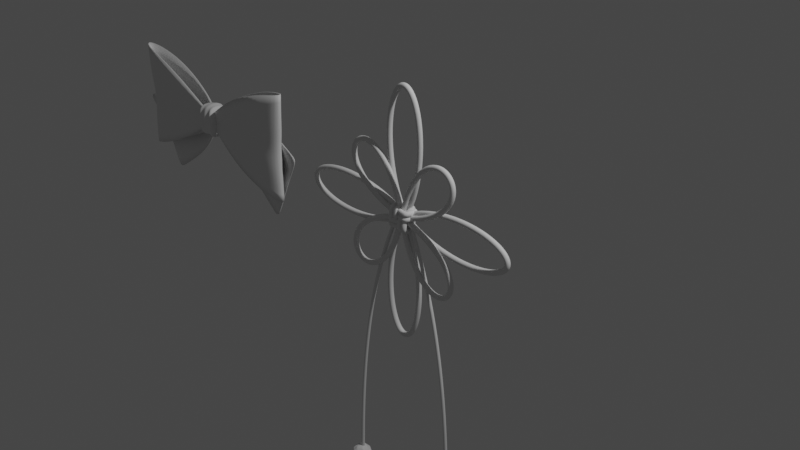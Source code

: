 # Source: untitled.blend  (saved by Blender 3.5.10; exported with 4.5.12 LTS)
import bpy
from mathutils import Matrix  # noqa: F401  (used for matrix-valued properties, if any)

bpy.ops.wm.read_factory_settings(use_empty=True)
scene = bpy.context.scene
scene.name = 'Scene'

# ---- collections
col_collection = bpy.data.collections.new('Collection'); scene.collection.children.link(col_collection)

# ---- world
world_world = bpy.data.worlds.new('World'); scene.world = world_world
world_world.use_nodes = True; world_world.node_tree.nodes.clear()
_N = world_world.node_tree.nodes; _L = world_world.node_tree.links
n0 = _N.new('ShaderNodeOutputWorld'); n0.name = 'World Output'; n0.location = (300, 300)
n1 = _N.new('ShaderNodeBackground'); n1.name = 'Background'; n1.location = (10, 300)
n1.inputs[0].default_value = (0.05088, 0.05088, 0.05088, 1.0)
_L.new(n1.outputs[0], n0.inputs[0])
n0.is_active_output = True
world_world.color = (0.05088, 0.05088, 0.05088)
world_world.use_sun_shadow = False
world_world.sun_shadow_jitter_overblur = 0.0

# ---- cameras
cam_camera = bpy.data.cameras.new('Camera')
cam_camera.clip_end = 100.0
cam_camera.ortho_scale = 7.314

# ---- lights
light_light = bpy.data.lights.new('Light', 'POINT')
light_light.transmission_factor = 0.0
light_light.energy = 1000.0
light_light.shadow_soft_size = 0.1
light_light.shadow_maximum_resolution = 0.006
light_light.use_absolute_resolution = True

# ---- meshes
me_plane = bpy.data.meshes.new('Plane')
me_plane.from_pydata([(0.9723, 0.7926, 0.1503), (0.5393, -0.1738, 0.1588), (0.9723, -0.3515, 0.1503), (0.5393, 0.6399, 0.1588), (0.0534, 0.149, 0.1055), (0.05351, 0.3006, 0.1055), (1.328, 0.859, 0.1055), (1.301, -0.4381, 0.1055), (1.022, 0.3071, -0.04072), (0.3334, -0.2339, -0.09292), (0.6394, -0.5059, -0.08908), (0.6029, 0.3766, -0.06081), (0.04319, 0.1571, 0.005475), (0.03489, 0.3211, 0.04304), (1.485, 0.1092, 0.006749), (1.03, -0.7627, -0.05563), (0.1241, 0.4199, -0.03198), (0.0, -0.007098, -0.1039), (0.1241, -0.002149, -0.03487), (0.0, 0.4249, -0.1039), (0.9723, 0.7926, -0.04476), (0.5393, -0.1738, -0.05328), (0.9723, -0.3515, -0.04476), (0.5393, 0.6399, -0.05328), (0.0534, 0.07168, -1.49e-08), (0.0534, 0.3782, -1.49e-08), (1.328, 0.859, -1.49e-08), (1.301, -0.4381, 0.0), (0.0, 0.4249, 0.1939), (0.1241, 0.4199, 0.2328), (0.0, 0.02834, 0.1939), (0.1241, -0.002149, 0.2365), (0.5406, 0.2078, 0.1402), (0.9727, 0.2073, 0.1245), (0.05724, 0.2085, 0.09043), (1.221, 0.2071, 0.104), (0.5393, 0.2078, -0.05328), (0.9723, 0.2073, -0.04476), (0.0534, 0.2085, -1.49e-08), (1.278, 0.207, 0.0), (0.0564, 0.22, 0.09379), (0.05654, 0.1971, 0.09375), (0.9723, 0.3019, 0.1503), (0.9723, 0.1143, 0.1503), (1.289, 0.5093, 0.1149), (1.269, -0.06339, 0.1149), (1.3, -0.1246, 0.0), (1.33, 0.5405, -1.49e-08), (0.04177, 0.1789, 0.009833), (0.04177, 0.2256, 0.02003), (0.03683, 0.2946, 0.03598), (0.0774, 0.338, 0.03238), (0.09733, 0.06679, -0.02623), (0.1234, 0.1393, -0.02595), (0.1247, 0.2227, -0.05662), (0.1222, 0.2941, 0.005687), (0.4408, -0.02419, -0.1193), (0.4935, 0.1171, -0.1299), (0.5456, 0.2406, -0.09649), (0.8239, -0.05416, -0.1194), (1.223, -0.2548, -0.0603), (0.97, -0.7281, -0.0591), (1.427, 0.1469, 0.00352), (1.159, -0.2274, -0.08483), (0.05761, 0.3098, 0.1057), (0.08582, 0.2483, 0.1091), (0.0562, 0.1414, 0.1058), (0.08582, 0.1689, 0.1091), (0.08785, 0.2085, 0.09389), (0.0623, 0.4179, 0.1837), (0.0, 0.2089, 0.2333), (0.1241, 0.2089, 0.2261), (0.04502, -0.01562, 0.1725), (0.05532, 0.2096, 0.1167), (0.06205, 0.3795, -0.1039), (0.0, 0.2089, -0.1039), (0.1241, 0.2089, -0.03839), (0.06205, 0.03187, -0.1039), (0.06205, 0.2089, -0.07813)], [], [(38, 36, 21, 24), (32, 1, 2, 43), (43, 2, 7, 45), (55, 58, 11, 51), (56, 9, 10, 59), (63, 61, 15, 60), (78, 76, 18, 77), (65, 64, 5, 40), (36, 37, 22, 21), (37, 39, 46), (44, 47, 26, 6), (73, 72, 31, 71), (18, 76, 16, 29, 71, 31), (74, 19, 28, 69), (77, 18, 31, 72), (45, 46, 39, 35), (37, 47, 39), (23, 20, 37, 36), (42, 33, 35, 44), (32, 33, 42), (38, 25, 23, 36), (65, 40, 34, 68), (66, 67, 41, 4), (3, 32, 42, 0), (33, 32, 43), (0, 42, 44, 6), (33, 43, 45, 35), (35, 39, 47, 44), (7, 27, 46, 45), (20, 26, 47, 37), (22, 37, 46, 27), (50, 55, 51, 13), (59, 10, 61, 63), (49, 54, 55, 50), (54, 57, 58, 55), (11, 58, 59, 8), (48, 53, 54, 49), (53, 56, 57, 54), (58, 57, 59), (12, 52, 53, 48), (52, 9, 56, 53), (57, 56, 59), (62, 63, 60, 14), (8, 59, 63, 62), (32, 3, 64, 65), (1, 32, 67, 66), (32, 65, 68), (41, 67, 68, 34), (67, 32, 68), (69, 73, 71, 29), (28, 70, 73, 69), (70, 30, 72, 73), (75, 78, 77, 17), (19, 74, 78, 75), (74, 16, 76, 78), (16, 74, 69, 29), (17, 77, 72, 30)])
me_plane.polygons.foreach_set('use_smooth', [True] * 57)
_uv = me_plane.uv_layers.new(name='UVMap')
_uv.uv.foreach_set('vector', [0.5, 0.4986, 0.7696, 0.4986, 0.7696, 0.0, 0.5, 0.0, 0.7696, 0.4986, 0.7696, 0.0, 0.7696, 0.0, 0.7696, 0.2493, 0.7696, 0.2493, 0.7696, 0.0, 0.7696, 0.0, 0.7696, 0.2493, 0.5327, 0.75, 0.7696, 0.7676, 0.7696, 1.0, 0.5141, 0.898, 0.7696, 0.325, 0.7696, 0.0, 0.7696, 0.0, 0.7696, 0.5, 0.7696, 0.5, 0.7696, 0.0, 0.7696, 0.0, 0.7696, 0.5, 0.7696, 0.5, 0.7696, 0.5, 0.7696, 0.0, 0.7696, 0.08547, 0.518, 0.7326, 0.501, 0.8102, 0.5, 0.7801, 0.5, 0.547, 0.7696, 0.4986, 0.7696, 0.4986, 0.7696, 0.0, 0.7696, 0.0, 0.7696, 0.4986, 0.7696, 0.4986, 0.7696, 0.2493, 0.7696, 0.7493, 0.7696, 0.7493, 0.7696, 1.0, 0.7696, 1.0, 0.7696, 0.5, 0.7696, 0.06201, 0.7696, 0.0, 0.7696, 0.5, 0.7696, 0.0, 0.7696, 0.5, 0.7696, 1.0, 0.7696, 1.0, 0.7696, 0.5, 0.7696, 0.0, 0.7696, 0.8996, 0.7696, 1.0, 0.7696, 1.0, 0.7696, 0.9895, 0.7696, 0.08547, 0.7696, 0.0, 0.7696, 0.0, 0.7696, 0.06201, 0.7696, 0.2493, 0.7696, 0.2493, 0.7696, 0.4986, 0.7696, 0.4986, 0.7696, 0.4986, 0.7696, 0.7493, 0.7696, 0.4986, 0.7696, 1.0, 0.7696, 1.0, 0.7696, 0.4986, 0.7696, 0.4986, 0.7696, 0.7493, 0.7696, 0.4986, 0.7696, 0.4986, 0.7696, 0.7493, 0.7696, 0.4986, 0.7696, 0.4986, 0.7696, 0.7493, 0.5, 0.4986, 0.5, 1.0, 0.7696, 1.0, 0.7696, 0.4986, 0.518, 0.7326, 0.5, 0.547, 0.5, 0.4986, 0.5187, 0.4986, 0.5016, 0.2562, 0.518, 0.2659, 0.5, 0.4504, 0.5, 0.2804, 0.7696, 1.0, 0.7696, 0.4986, 0.7696, 0.7493, 0.7696, 1.0, 0.7696, 0.4986, 0.7696, 0.4986, 0.7696, 0.2493, 0.7696, 1.0, 0.7696, 0.7493, 0.7696, 0.7493, 0.7696, 1.0, 0.7696, 0.4986, 0.7696, 0.2493, 0.7696, 0.2493, 0.7696, 0.4986, 0.7696, 0.4986, 0.7696, 0.4986, 0.7696, 0.7493, 0.7696, 0.7493, 0.7696, 0.0, 0.7696, 0.0, 0.7696, 0.2493, 0.7696, 0.2493, 0.7696, 1.0, 0.7696, 1.0, 0.7696, 0.7493, 0.7696, 0.4986, 0.7696, 0.0, 0.7696, 0.4986, 0.7696, 0.2493, 0.7696, 0.0, 0.5, 0.75, 0.5327, 0.75, 0.5141, 0.898, 0.5, 0.8466, 0.7696, 0.5, 0.7696, 0.0, 0.7696, 0.0, 0.7696, 0.5, 0.5, 0.5, 0.5441, 0.5, 0.5327, 0.75, 0.5, 0.75, 0.5441, 0.5, 0.7696, 0.5562, 0.7696, 0.7676, 0.5327, 0.75, 0.7696, 1.0, 0.7696, 0.7676, 0.7696, 0.5, 0.7696, 1.0, 0.5, 0.25, 0.5505, 0.25, 0.5441, 0.5, 0.5, 0.5, 0.5505, 0.25, 0.7696, 0.325, 0.7696, 0.5562, 0.5441, 0.5, 0.7696, 0.7676, 0.7696, 0.5562, 0.7696, 0.5, 0.5, 0.1321, 0.5421, 0.03439, 0.5505, 0.25, 0.5, 0.25, 0.5421, 0.03439, 0.7696, 0.0, 0.7696, 0.325, 0.5505, 0.25, 0.7696, 0.5562, 0.7696, 0.325, 0.7696, 0.5, 0.7696, 1.0, 0.7696, 0.5, 0.7696, 0.5, 0.7696, 1.0, 0.7696, 1.0, 0.7696, 0.5, 0.7696, 0.5, 0.7696, 1.0, 0.7696, 0.4986, 0.7696, 1.0, 0.501, 0.8102, 0.518, 0.7326, 0.7696, 0.0, 0.7696, 0.4986, 0.518, 0.2659, 0.5016, 0.2562, 0.7696, 0.4986, 0.518, 0.7326, 0.5187, 0.4986, 0.5, 0.4504, 0.518, 0.2659, 0.5187, 0.4986, 0.5, 0.4986, 0.518, 0.2659, 0.7696, 0.4986, 0.5187, 0.4986, 0.7696, 0.9895, 0.7696, 0.5, 0.7696, 0.5, 0.7696, 1.0, 0.7696, 1.0, 0.7696, 0.5, 0.7696, 0.5, 0.7696, 0.9895, 0.7696, 0.5, 0.7696, 0.08204, 0.7696, 0.06201, 0.7696, 0.5, 0.7696, 0.5, 0.7696, 0.5, 0.7696, 0.08547, 0.7696, 0.0, 0.7696, 1.0, 0.7696, 0.8996, 0.7696, 0.5, 0.7696, 0.5, 0.7696, 0.8996, 0.7696, 1.0, 0.7696, 0.5, 0.7696, 0.5, 0.7696, 1.0, 0.7696, 0.8996, 0.7696, 0.9895, 0.7696, 1.0, 0.7696, 0.0, 0.7696, 0.08547, 0.7696, 0.06201, 0.7696, 0.08204])
me_plane.update()
me_icosphere_002 = bpy.data.meshes.new('Icosphere.002')
me_icosphere_002.from_pydata([(0.6975, 0.04982, -3.489), (0.7844, -0.01333, -3.423), (0.6643, -0.05236, -3.423), (0.59, 0.04982, -3.423), (0.6643, 0.152, -3.423), (0.7844, 0.113, -3.423), (0.7307, -0.05236, -3.316), (0.6105, -0.01333, -3.316), (0.6105, 0.113, -3.316), (0.7307, 0.152, -3.316), (0.8049, 0.04982, -3.316), (0.6975, 0.04982, -3.249), (0.6779, -0.01024, -3.472), (0.7485, 0.0127, -3.472), (0.729, -0.04736, -3.433), (0.7996, 0.04982, -3.433), (0.7485, 0.08693, -3.472), (0.6343, 0.04982, -3.472), (0.6148, -0.01024, -3.433), (0.6779, 0.1099, -3.472), (0.6148, 0.1099, -3.433), (0.729, 0.147, -3.433), (0.8117, 0.0127, -3.369), (0.8117, 0.08693, -3.369), (0.6975, -0.0703, -3.369), (0.7681, -0.04736, -3.369), (0.5832, 0.0127, -3.369), (0.6269, -0.04736, -3.369), (0.6269, 0.147, -3.369), (0.5832, 0.08693, -3.369), (0.7681, 0.147, -3.369), (0.6975, 0.1699, -3.369), (0.7801, -0.01024, -3.306), (0.6659, -0.04736, -3.306), (0.5953, 0.04982, -3.306), (0.6659, 0.147, -3.306), (0.7801, 0.1099, -3.306), (0.717, -0.01024, -3.267), (0.7606, 0.04982, -3.267), (0.6464, 0.0127, -3.267), (0.6464, 0.08693, -3.267), (0.717, 0.1099, -3.267)], [], [(0, 13, 12), (1, 13, 15), (0, 12, 17), (0, 17, 19), (0, 19, 16), (1, 15, 22), (2, 14, 24), (3, 18, 26), (4, 20, 28), (5, 21, 30), (1, 22, 25), (2, 24, 27), (3, 26, 29), (4, 28, 31), (5, 30, 23), (6, 32, 37), (7, 33, 39), (8, 34, 40), (9, 35, 41), (10, 36, 38), (38, 41, 11), (38, 36, 41), (36, 9, 41), (41, 40, 11), (41, 35, 40), (35, 8, 40), (40, 39, 11), (40, 34, 39), (34, 7, 39), (39, 37, 11), (39, 33, 37), (33, 6, 37), (37, 38, 11), (37, 32, 38), (32, 10, 38), (23, 36, 10), (23, 30, 36), (30, 9, 36), (31, 35, 9), (31, 28, 35), (28, 8, 35), (29, 34, 8), (29, 26, 34), (26, 7, 34), (27, 33, 7), (27, 24, 33), (24, 6, 33), (25, 32, 6), (25, 22, 32), (22, 10, 32), (30, 31, 9), (30, 21, 31), (21, 4, 31), (28, 29, 8), (28, 20, 29), (20, 3, 29), (26, 27, 7), (26, 18, 27), (18, 2, 27), (24, 25, 6), (24, 14, 25), (14, 1, 25), (22, 23, 10), (22, 15, 23), (15, 5, 23), (16, 21, 5), (16, 19, 21), (19, 4, 21), (19, 20, 4), (19, 17, 20), (17, 3, 20), (17, 18, 3), (17, 12, 18), (12, 2, 18), (15, 16, 5), (15, 13, 16), (13, 0, 16), (12, 14, 2), (12, 13, 14), (13, 1, 14), (11, 41, 37, 38, 36, 6, 32, 10, 30, 24, 23, 25, 22, 1, 15, 5, 14, 13, 16, 21, 2, 0, 12, 19, 17, 18, 4, 20, 3, 29, 28, 26, 31, 27, 8, 34, 7, 35, 40, 39, 33, 9)])
_uv = me_icosphere_002.uv_layers.new(name='UVMap')
_uv.uv.foreach_set('vector', [0.1818, 0.0, 0.2273, 0.07873, 0.1364, 0.07873, 0.2727, 0.1575, 0.3182, 0.07873, 0.3636, 0.1575, 0.9091, 0.0, 0.9545, 0.07873, 0.8636, 0.07873, 0.7273, 0.0, 0.7727, 0.07873, 0.6818, 0.07873, 0.5455, 0.0, 0.5909, 0.07873, 0.5, 0.07873, 0.2727, 0.1575, 0.3636, 0.1575, 0.3182, 0.2362, 0.09091, 0.1575, 0.1818, 0.1575, 0.1364, 0.2362, 0.8182, 0.1575, 0.9091, 0.1575, 0.8636, 0.2362, 0.6364, 0.1575, 0.7273, 0.1575, 0.6818, 0.2362, 0.4545, 0.1575, 0.5455, 0.1575, 0.5, 0.2362, 0.2727, 0.1575, 0.3182, 0.2362, 0.2273, 0.2362, 0.09091, 0.1575, 0.1364, 0.2362, 0.04546, 0.2362, 0.8182, 0.1575, 0.8636, 0.2362, 0.7727, 0.2362, 0.6364, 0.1575, 0.6818, 0.2362, 0.5909, 0.2362, 0.4545, 0.1575, 0.5, 0.2362, 0.4091, 0.2362, 0.1818, 0.3149, 0.2727, 0.3149, 0.2273, 0.3937, 0.0, 0.3149, 0.09091, 0.3149, 0.04546, 0.3937, 0.7273, 0.3149, 0.8182, 0.3149, 0.7727, 0.3937, 0.5455, 0.3149, 0.6364, 0.3149, 0.5909, 0.3937, 0.3636, 0.3149, 0.4545, 0.3149, 0.4091, 0.3937, 0.4091, 0.3937, 0.5, 0.3937, 0.4545, 0.4724, 0.4091, 0.3937, 0.4545, 0.3149, 0.5, 0.3937, 0.4545, 0.3149, 0.5455, 0.3149, 0.5, 0.3937, 0.5909, 0.3937, 0.6818, 0.3937, 0.6364, 0.4724, 0.5909, 0.3937, 0.6364, 0.3149, 0.6818, 0.3937, 0.6364, 0.3149, 0.7273, 0.3149, 0.6818, 0.3937, 0.7727, 0.3937, 0.8636, 0.3937, 0.8182, 0.4724, 0.7727, 0.3937, 0.8182, 0.3149, 0.8636, 0.3937, 0.8182, 0.3149, 0.9091, 0.3149, 0.8636, 0.3937, 0.04546, 0.3937, 0.1364, 0.3937, 0.09091, 0.4724, 0.04546, 0.3937, 0.09091, 0.3149, 0.1364, 0.3937, 0.09091, 0.3149, 0.1818, 0.3149, 0.1364, 0.3937, 0.2273, 0.3937, 0.3182, 0.3937, 0.2727, 0.4724, 0.2273, 0.3937, 0.2727, 0.3149, 0.3182, 0.3937, 0.2727, 0.3149, 0.3636, 0.3149, 0.3182, 0.3937, 0.4091, 0.2362, 0.4545, 0.3149, 0.3636, 0.3149, 0.4091, 0.2362, 0.5, 0.2362, 0.4545, 0.3149, 0.5, 0.2362, 0.5455, 0.3149, 0.4545, 0.3149, 0.5909, 0.2362, 0.6364, 0.3149, 0.5455, 0.3149, 0.5909, 0.2362, 0.6818, 0.2362, 0.6364, 0.3149, 0.6818, 0.2362, 0.7273, 0.3149, 0.6364, 0.3149, 0.7727, 0.2362, 0.8182, 0.3149, 0.7273, 0.3149, 0.7727, 0.2362, 0.8636, 0.2362, 0.8182, 0.3149, 0.8636, 0.2362, 0.9091, 0.3149, 0.8182, 0.3149, 0.04546, 0.2362, 0.09091, 0.3149, 0.0, 0.3149, 0.04546, 0.2362, 0.1364, 0.2362, 0.09091, 0.3149, 0.1364, 0.2362, 0.1818, 0.3149, 0.09091, 0.3149, 0.2273, 0.2362, 0.2727, 0.3149, 0.1818, 0.3149, 0.2273, 0.2362, 0.3182, 0.2362, 0.2727, 0.3149, 0.3182, 0.2362, 0.3636, 0.3149, 0.2727, 0.3149, 0.5, 0.2362, 0.5909, 0.2362, 0.5455, 0.3149, 0.5, 0.2362, 0.5455, 0.1575, 0.5909, 0.2362, 0.5455, 0.1575, 0.6364, 0.1575, 0.5909, 0.2362, 0.6818, 0.2362, 0.7727, 0.2362, 0.7273, 0.3149, 0.6818, 0.2362, 0.7273, 0.1575, 0.7727, 0.2362, 0.7273, 0.1575, 0.8182, 0.1575, 0.7727, 0.2362, 0.8636, 0.2362, 0.9545, 0.2362, 0.9091, 0.3149, 0.8636, 0.2362, 0.9091, 0.1575, 0.9545, 0.2362, 0.9091, 0.1575, 1.0, 0.1575, 0.9545, 0.2362, 0.1364, 0.2362, 0.2273, 0.2362, 0.1818, 0.3149, 0.1364, 0.2362, 0.1818, 0.1575, 0.2273, 0.2362, 0.1818, 0.1575, 0.2727, 0.1575, 0.2273, 0.2362, 0.3182, 0.2362, 0.4091, 0.2362, 0.3636, 0.3149, 0.3182, 0.2362, 0.3636, 0.1575, 0.4091, 0.2362, 0.3636, 0.1575, 0.4545, 0.1575, 0.4091, 0.2362, 0.5, 0.07873, 0.5455, 0.1575, 0.4545, 0.1575, 0.5, 0.07873, 0.5909, 0.07873, 0.5455, 0.1575, 0.5909, 0.07873, 0.6364, 0.1575, 0.5455, 0.1575, 0.6818, 0.07873, 0.7273, 0.1575, 0.6364, 0.1575, 0.6818, 0.07873, 0.7727, 0.07873, 0.7273, 0.1575, 0.7727, 0.07873, 0.8182, 0.1575, 0.7273, 0.1575, 0.8636, 0.07873, 0.9091, 0.1575, 0.8182, 0.1575, 0.8636, 0.07873, 0.9545, 0.07873, 0.9091, 0.1575, 0.9545, 0.07873, 1.0, 0.1575, 0.9091, 0.1575, 0.3636, 0.1575, 0.4091, 0.07873, 0.4545, 0.1575, 0.3636, 0.1575, 0.3182, 0.07873, 0.4091, 0.07873, 0.3182, 0.07873, 0.3636, 0.0, 0.4091, 0.07873, 0.1364, 0.07873, 0.1818, 0.1575, 0.09091, 0.1575, 0.1364, 0.07873, 0.2273, 0.07873, 0.1818, 0.1575, 0.2273, 0.07873, 0.2727, 0.1575, 0.1818, 0.1575, 0.4545, 0.4724, 0.5, 0.3937, 0.2273, 0.3937, 0.3182, 0.3937, 0.4545, 0.3149, 0.1818, 0.3149, 0.2727, 0.3149, 0.3636, 0.3149, 0.0, 0.0, 0.0, 0.0, 0.0, 0.0, 0.2273, 0.2362, 0.3182, 0.2362, 0.2727, 0.1575, 0.3636, 0.1575, 0.4545, 0.1575, 0.1818, 0.1575, 0.2273, 0.07873, 0.4091, 0.07873, 0.5455, 0.1575, 0.0, 0.0, 0.1818, 0.0, 0.1364, 0.07873, 0.6818, 0.07873, 0.7727, 0.07873, 0.9091, 0.1575, 0.6364, 0.1575, 0.7273, 0.1575, 0.8182, 0.1575, 0.7727, 0.2362, 0.6818, 0.2362, 0.0, 0.0, 0.0, 0.0, 0.0, 0.0, 0.7273, 0.3149, 0.8182, 0.3149, 0.9091, 0.3149, 0.6364, 0.3149, 0.6818, 0.3937, 0.8636, 0.3937, 0.09091, 0.3149, 0.0, 0.0])
me_icosphere_002.update()

# ---- curves / text
cu_nurbspath = bpy.data.curves.new('NurbsPath', 'CURVE')
cu_nurbspath.dimensions = '3D'
_sp = cu_nurbspath.splines.new('NURBS'); _sp.points.add(4)
_sp.points.foreach_set('co', [0.0, 0.0431, 0.0, 1.0, 0.2506, 0.0243, 1.048, 1.0, 0.8908, 0.0431, 0.8709, 1.0, 1.048, 0.0243, 0.2506, 1.0, 0.0, 0.0431, 0.0, 1.0])
_sp.order_u = 5
_sp.order_v = 0
_sp.use_endpoint_u = True
cu_nurbspath.use_path = True
cu_nurbspath.bevel_depth = 0.03
cu_nurbspath.fill_mode = 'FULL'
cu_nurbspath_001 = bpy.data.curves.new('NurbsPath.001', 'CURVE')
cu_nurbspath_001.dimensions = '3D'
_sp = cu_nurbspath_001.splines.new('NURBS'); _sp.points.add(4)
_sp.points.foreach_set('co', [-0.07408, 0.112, 0.0881, 1.0, -0.07408, 0.0, 0.0881, 1.0, 0.1759, -0.09024, 0.0881, 1.0, 0.1228, 0.0, 0.0881, 1.0, 0.1228, 0.112, 0.0881, 1.0])
_sp.order_u = 5
_sp.order_v = 0
_sp.use_endpoint_u = True
_sp = cu_nurbspath_001.splines.new('NURBS'); _sp.points.add(4)
_sp.points.foreach_set('co', [-0.07408, 0.112, 0.03194, 1.0, -0.07408, 0.0, 0.03194, 1.0, 0.1759, -0.09024, 0.03194, 1.0, 0.1228, 0.0, 0.03194, 1.0, 0.1228, 0.112, 0.03194, 1.0])
_sp.order_u = 5
_sp.order_v = 0
_sp.use_endpoint_u = True
_sp = cu_nurbspath_001.splines.new('NURBS'); _sp.points.add(4)
_sp.points.foreach_set('co', [-0.1303, 0.112, -0.02647, 1.0, -0.1303, 0.0, -0.02647, 1.0, -0.1541, -0.09024, -0.02647, 1.0, 0.09593, 0.0, -0.02647, 1.0, 0.09593, 0.112, -0.02647, 1.0])
_sp.order_u = 5
_sp.order_v = 0
_sp.use_endpoint_u = True
_sp = cu_nurbspath_001.splines.new('NURBS'); _sp.points.add(4)
_sp.points.foreach_set('co', [-0.1303, 0.112, -0.08169, 1.0, -0.1303, 0.0, -0.08169, 1.0, -0.1541, -0.09024, -0.08169, 1.0, 0.09593, 0.0, -0.08169, 1.0, 0.09593, 0.112, -0.08169, 1.0])
_sp.order_u = 5
_sp.order_v = 0
_sp.use_endpoint_u = True
_sp = cu_nurbspath_001.splines.new('NURBS'); _sp.points.add(4)
_sp.points.foreach_set('co', [0.09131, 0.112, 0.1101, 1.0, 0.09131, 1.627e-08, 0.1101, 1.0, 0.09131, -0.09024, -0.1399, 1.0, 0.09131, 8.345e-08, -0.1195, 1.0, 0.09131, 0.112, -0.1195, 1.0])
_sp.order_u = 5
_sp.order_v = 0
_sp.use_endpoint_u = True
_sp = cu_nurbspath_001.splines.new('NURBS'); _sp.points.add(4)
_sp.points.foreach_set('co', [0.03113, 0.112, 0.1101, 1.0, 0.03113, 6.669e-09, 0.1101, 1.0, 0.03113, -0.09024, -0.1399, 1.0, 0.03113, 7.385e-08, -0.1195, 1.0, 0.03113, 0.112, -0.1195, 1.0])
_sp.order_u = 5
_sp.order_v = 0
_sp.use_endpoint_u = True
_sp = cu_nurbspath_001.splines.new('NURBS'); _sp.points.add(4)
_sp.points.foreach_set('co', [-0.03033, 0.112, 0.1164, 1.0, -0.03033, -7.385e-08, 0.1164, 1.0, -0.03033, -0.09024, 0.1419, 1.0, -0.03033, -6.669e-09, -0.1081, 1.0, -0.03033, 0.112, -0.1081, 1.0])
_sp.order_u = 5
_sp.order_v = 0
_sp.use_endpoint_u = True
_sp = cu_nurbspath_001.splines.new('NURBS'); _sp.points.add(4)
_sp.points.foreach_set('co', [-0.08729, 0.112, 0.1164, 1.0, -0.08729, -8.345e-08, 0.1164, 1.0, -0.08729, -0.09024, 0.1419, 1.0, -0.08729, -1.627e-08, -0.1081, 1.0, -0.08729, 0.112, -0.1081, 1.0])
_sp.order_u = 5
_sp.order_v = 0
_sp.use_endpoint_u = True
cu_nurbspath_001.use_path = True
cu_nurbspath_001.bevel_depth = 0.03
cu_nurbspath_001.fill_mode = 'FULL'
cu_nurbspath_002 = bpy.data.curves.new('NurbsPath.002', 'CURVE')
cu_nurbspath_002.dimensions = '3D'
_sp = cu_nurbspath_002.splines.new('NURBS'); _sp.points.add(4)
_sp.points.foreach_set('co', [0.0, 0.08461, 0.0, 1.0, 0.2506, 0.06581, 1.048, 1.0, 1.781, 0.08461, 1.761, 1.0, 1.048, 0.06581, 0.2506, 1.0, 0.0, 0.08461, 0.0, 1.0])
_sp.order_u = 5
_sp.order_v = 0
_sp.use_endpoint_u = True
cu_nurbspath_002.use_path = True
cu_nurbspath_002.bevel_depth = 0.03
cu_nurbspath_002.fill_mode = 'FULL'
cu_nurbspath_003 = bpy.data.curves.new('NurbsPath.003', 'CURVE')
cu_nurbspath_003.dimensions = '3D'
_sp = cu_nurbspath_003.splines.new('NURBS'); _sp.points.add(4)
_sp.points.foreach_set('co', [0.08313, 0.05978, -0.003158, 1.0, 0.5509, 0.05978, -0.988, 1.0, 0.66, 0.05978, -1.973, 1.0, 0.7088, 0.05978, -2.958, 1.0, 0.6845, 0.05978, -3.942, 1.0])
_sp.order_u = 5
_sp.order_v = 0
_sp.use_endpoint_u = True
cu_nurbspath_003.use_path = True
cu_nurbspath_003.bevel_depth = 0.02
cu_nurbspath_003.fill_mode = 'FULL'

# ---- objects
ob_light = bpy.data.objects.new('Light', light_light)
ob_camera = bpy.data.objects.new('Camera', cam_camera)
ob_empty = bpy.data.objects.new('Empty', None)
ob_ribon = bpy.data.objects.new('ribon', me_plane)
ob_nurbspath = bpy.data.objects.new('NurbsPath', cu_nurbspath)
ob_nurbspath_001 = bpy.data.objects.new('NurbsPath.001', cu_nurbspath_001)
ob_nurbspath_002 = bpy.data.objects.new('NurbsPath.002', cu_nurbspath_002)
ob_nurbspath_003 = bpy.data.objects.new('NurbsPath.003', cu_nurbspath_003)
ob_icosphere = bpy.data.objects.new('Icosphere', me_icosphere_002)

# ---- transforms, parenting, visibility, modifiers, constraints
ob_light.location = (4.076, 1.005, 5.904)
ob_light.rotation_euler = (0.6503, 0.05522, 1.866)
ob_light.lock_rotations_4d = False
ob_light.empty_display_type = 'ARROWS'
ob_light.color = (0.0, 0.0, 0.0, 0.0)
ob_light.lineart.crease_threshold = 0.0
ob_camera.location = (7.359, -6.926, 4.958)
ob_camera.rotation_euler = (1.109, 0.0, 0.8149)
ob_camera.lock_rotations_4d = False
ob_camera.empty_display_type = 'ARROWS'
ob_camera.color = (0.0, 0.0, 0.0, 0.0)
ob_camera.display_type = 'WIRE'
ob_camera.lineart.crease_threshold = 0.0
ob_empty.location = (0.0, 0.0, 0.0)
ob_empty.rotation_euler = (1.571, -0.0, -0.0)
ob_empty.empty_display_type = 'IMAGE'
ob_empty.empty_display_size = 5.0
ob_empty.empty_image_depth = 'BACK'
ob_empty.show_empty_image_perspective = False
ob_empty.use_empty_image_alpha = True
ob_empty.empty_image_side = 'FRONT'
ob_empty.color = (1.0, 1.0, 1.0, 0.5)
ob_empty.show_in_front = True
ob_ribon.location = (-3.144, 0.0, 0.0)
ob_ribon.rotation_euler = (1.571, -0.0, 0.0)
_m = ob_ribon.modifiers.new('Mirror', 'MIRROR')
_m.use_clip = True
_m = ob_ribon.modifiers.new('Subdivision', 'SUBSURF')
_m = ob_ribon.modifiers.new('Solidify', 'SOLIDIFY')
ob_nurbspath.location = (0.0, 0.0, 0.0)
_m = ob_nurbspath.modifiers.new('Mirror', 'MIRROR')
_m.use_axis = (True, False, True)
ob_nurbspath_001.location = (0.0, 0.0, 0.0)
ob_nurbspath_002.location = (0.0, 0.0, 0.0)
ob_nurbspath_002.rotation_euler = (0.0, 0.7854, 0.0)
_m = ob_nurbspath_002.modifiers.new('Mirror', 'MIRROR')
_m.use_axis = (True, False, True)
ob_nurbspath_003.location = (0.0, 0.0, 0.0)
_m = ob_nurbspath_003.modifiers.new('Mirror', 'MIRROR')
ob_icosphere.location = (0.0, 0.0, 0.0)
_m = ob_icosphere.modifiers.new('Mirror', 'MIRROR')

# ---- collection membership
col_collection.objects.link(ob_light)
col_collection.objects.link(ob_camera)
col_collection.objects.link(ob_empty)
col_collection.objects.link(ob_ribon)
col_collection.objects.link(ob_nurbspath)
col_collection.objects.link(ob_nurbspath_001)
col_collection.objects.link(ob_nurbspath_002)
col_collection.objects.link(ob_nurbspath_003)
col_collection.objects.link(ob_icosphere)

# ---- scene / render settings (as saved in the file)
scene.camera = ob_camera
scene.frame_start = 1; scene.frame_end = 250; scene.frame_set(1)
scene.render.engine = 'BLENDER_EEVEE_NEXT'
scene.cycles.sampling_pattern = 'TABULATED_SOBOL'
scene.view_settings.view_transform = 'Filmic'
bpy.context.view_layer.update()
